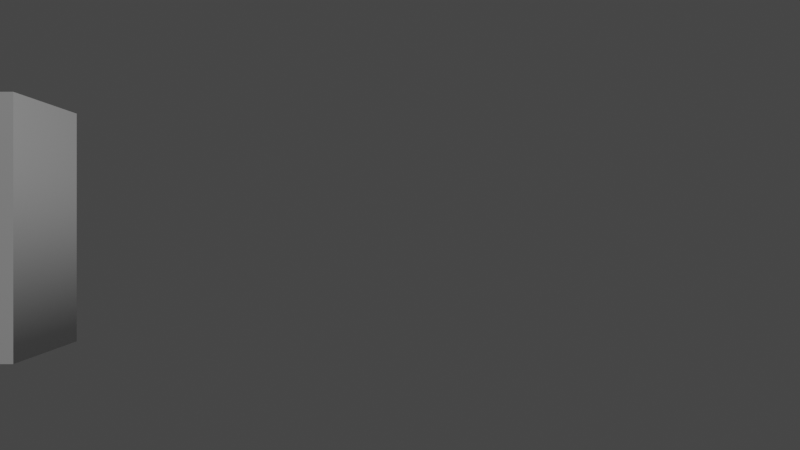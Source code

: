 # Source: battery.blend  (saved by Blender 3.5.10; exported with 4.5.12 LTS)
import bpy
from mathutils import Matrix  # noqa: F401  (used for matrix-valued properties, if any)

bpy.ops.wm.read_factory_settings(use_empty=True)
scene = bpy.context.scene
scene.name = 'Scene'

# ---- collections
col_collection = bpy.data.collections.new('Collection'); scene.collection.children.link(col_collection)
col_battery = bpy.data.collections.new('battery'); scene.collection.children.link(col_battery)

# ---- materials (node trees are filled in below, after node groups)
mat_frame = bpy.data.materials.new('Frame')
mat_frame.use_transparent_shadow = False
mat_frame.diffuse_color = (0.0, 0.0, 0.0, 1.0)
mat_text = bpy.data.materials.new('Text')
mat_text.use_transparent_shadow = False
mat_progressbar100 = bpy.data.materials.new('progressbar100')
mat_progressbar100.use_transparent_shadow = False
mat_progressbar30 = bpy.data.materials.new('progressbar30')
mat_progressbar30.use_transparent_shadow = False
mat_progressbar20 = bpy.data.materials.new('progressbar20')
mat_progressbar20.use_transparent_shadow = False

# ---- node groups
ng_caps = bpy.data.node_groups.new('caps', 'GeometryNodeTree')
_s = ng_caps.interface.new_socket(name='Geometry', in_out='OUTPUT', socket_type='NodeSocketGeometry')
_s = ng_caps.interface.new_socket(name='Size', in_out='INPUT', socket_type='NodeSocketVector')
_s.subtype = 'TRANSLATION'
_s.default_value = (0.1, 0.8, 1.0)
_s.min_value = 0.0
_s = ng_caps.interface.new_socket(name='Transform', in_out='INPUT', socket_type='NodeSocketVector')
_s = ng_caps.interface.new_socket(name='Rotation', in_out='INPUT', socket_type='NodeSocketVector')
_s.subtype = 'EULER'
_s = ng_caps.interface.new_socket(name='Scale', in_out='INPUT', socket_type='NodeSocketVector')
_s.subtype = 'XYZ'
_s.default_value = (1.0, 1.0, 1.0)
_s = ng_caps.interface.new_socket(name='Width', in_out='INPUT', socket_type='NodeSocketFloat')
_s.subtype = 'DISTANCE'
_s.default_value = 0.3
_s.min_value = 0.0
_s = ng_caps.interface.new_socket(name='Height', in_out='INPUT', socket_type='NodeSocketFloat')
_s.subtype = 'DISTANCE'
_s.default_value = 0.3
_s.min_value = 0.0
ng_caps.is_modifier = True
_N = ng_caps.nodes; _L = ng_caps.links
n0 = _N.new('NodeGroupInput'); n0.name = 'Group Input'; n0.location = (-507, 0)
n1 = _N.new('NodeGroupOutput'); n1.name = 'Group Output'; n1.location = (508, -14)
n2 = _N.new('GeometryNodeMeshCube'); n2.name = 'Cube'; n2.location = (-298, 128)
n2.inputs[1].default_value = 1
n2.inputs[3].default_value = 1
n3 = _N.new('GeometryNodeMeshToCurve'); n3.name = 'Mesh to Curve'; n3.location = (-127, 95)
n4 = _N.new('GeometryNodeTransform'); n4.name = 'Transform Geometry.001'; n4.location = (335, 30)
n5 = _N.new('GeometryNodeCurveToMesh'); n5.name = 'Curve to Mesh'; n5.location = (145, 83)
n5.inputs[3].default_value = True
n6 = _N.new('GeometryNodeCurvePrimitiveQuadrilateral'); n6.name = 'Quadrilateral'; n6.location = (-72, -101)
n7 = _N.new('GeometryNodeInputNamedAttribute'); n7.name = 'Named Attribute'; n7.location = (120, 83)
n7.inputs[0].default_value = 'radius'
n8 = _N.new('GeometryNodeSwitch'); n8.name = 'Switch'; n8.location = (120, 83)
n8.input_type = 'FLOAT'
n8.inputs[1].default_value = 1.0
_L.new(n3.outputs[0], n5.inputs[0])
_L.new(n5.outputs[0], n4.inputs[0])
_L.new(n6.outputs[0], n5.inputs[1])
_L.new(n2.outputs[0], n3.inputs[0])
_L.new(n0.outputs[4], n6.inputs[0])
_L.new(n0.outputs[5], n6.inputs[1])
_L.new(n4.outputs[0], n1.inputs[0])
_L.new(n0.outputs[0], n2.inputs[0])
_L.new(n0.outputs[1], n4.inputs[1])
_L.new(n0.outputs[2], n4.inputs[2])
_L.new(n0.outputs[3], n4.inputs[3])
_L.new(n7.outputs[1], n8.inputs[0])
_L.new(n7.outputs[0], n8.inputs[2])
_L.new(n8.outputs[0], n5.inputs[2])
n1.is_active_output = True

# ---- material node trees
mat_frame.use_nodes = True; mat_frame.node_tree.nodes.clear()
_N = mat_frame.node_tree.nodes; _L = mat_frame.node_tree.links
n0 = _N.new('ShaderNodeBsdfPrincipled'); n0.name = 'Principled BSDF'; n0.location = (10, 300)
n0.distribution = 'GGX'
n0.subsurface_method = 'RANDOM_WALK_SKIN'
n0.inputs[0].default_value = (0.09518, 0.09518, 0.09518, 1.0)
n0.inputs[3].default_value = 1.45
n0.inputs[27].default_value = (0.07049, 0.08729, 0.08336, 1.0)
n0.inputs[28].default_value = 1.0
n1 = _N.new('ShaderNodeOutputMaterial'); n1.name = 'Material Output'; n1.location = (300, 300)
_L.new(n0.outputs[0], n1.inputs[0])
n1.is_active_output = True
mat_text.use_nodes = True; mat_text.node_tree.nodes.clear()
_N = mat_text.node_tree.nodes; _L = mat_text.node_tree.links
n0 = _N.new('ShaderNodeBsdfPrincipled'); n0.name = 'Principled BSDF'; n0.location = (10, 300)
n0.distribution = 'GGX'
n0.subsurface_method = 'RANDOM_WALK_SKIN'
n0.inputs[3].default_value = 1.45
n0.inputs[27].default_value = (0.0, 0.0, 0.0, 1.0)
n0.inputs[28].default_value = 1.0
n1 = _N.new('ShaderNodeOutputMaterial'); n1.name = 'Material Output'; n1.location = (300, 300)
_L.new(n0.outputs[0], n1.inputs[0])
n1.is_active_output = True
mat_progressbar100.use_nodes = True; mat_progressbar100.node_tree.nodes.clear()
_N = mat_progressbar100.node_tree.nodes; _L = mat_progressbar100.node_tree.links
n0 = _N.new('ShaderNodeBsdfPrincipled'); n0.name = 'Principled BSDF'; n0.location = (10, 300)
n0.distribution = 'GGX'
n0.subsurface_method = 'RANDOM_WALK_SKIN'
n0.inputs[0].default_value = (0.1156, 0.7157, 0.06443, 1.0)
n0.inputs[3].default_value = 1.45
n0.inputs[27].default_value = (0.0, 0.0, 0.0, 1.0)
n0.inputs[28].default_value = 1.0
n1 = _N.new('ShaderNodeOutputMaterial'); n1.name = 'Material Output'; n1.location = (300, 300)
_L.new(n0.outputs[0], n1.inputs[0])
n1.is_active_output = True
mat_progressbar30.use_nodes = True; mat_progressbar30.node_tree.nodes.clear()
_N = mat_progressbar30.node_tree.nodes; _L = mat_progressbar30.node_tree.links
n0 = _N.new('ShaderNodeBsdfPrincipled'); n0.name = 'Principled BSDF'; n0.location = (10, 300)
n0.distribution = 'GGX'
n0.subsurface_method = 'RANDOM_WALK_SKIN'
n0.inputs[0].default_value = (0.8, 0.38, 0.0111, 1.0)
n0.inputs[3].default_value = 1.45
n0.inputs[27].default_value = (0.0, 0.0, 0.0, 1.0)
n0.inputs[28].default_value = 1.0
n1 = _N.new('ShaderNodeOutputMaterial'); n1.name = 'Material Output'; n1.location = (300, 300)
_L.new(n0.outputs[0], n1.inputs[0])
n1.is_active_output = True
mat_progressbar20.use_nodes = True; mat_progressbar20.node_tree.nodes.clear()
_N = mat_progressbar20.node_tree.nodes; _L = mat_progressbar20.node_tree.links
n0 = _N.new('ShaderNodeBsdfPrincipled'); n0.name = 'Principled BSDF'; n0.location = (10, 300)
n0.distribution = 'GGX'
n0.subsurface_method = 'RANDOM_WALK_SKIN'
n0.inputs[0].default_value = (0.8, 0.02144, 0.03117, 1.0)
n0.inputs[3].default_value = 1.45
n0.inputs[27].default_value = (0.0, 0.0, 0.0, 1.0)
n0.inputs[28].default_value = 1.0
n1 = _N.new('ShaderNodeOutputMaterial'); n1.name = 'Material Output'; n1.location = (300, 300)
_L.new(n0.outputs[0], n1.inputs[0])
n1.is_active_output = True

# ---- world
world_world = bpy.data.worlds.new('World'); scene.world = world_world
world_world.use_nodes = True; world_world.node_tree.nodes.clear()
_N = world_world.node_tree.nodes; _L = world_world.node_tree.links
n0 = _N.new('ShaderNodeOutputWorld'); n0.name = 'World Output'; n0.location = (300, 300)
n1 = _N.new('ShaderNodeBackground'); n1.name = 'Background'; n1.location = (10, 300)
n1.inputs[0].default_value = (0.05088, 0.05088, 0.05088, 1.0)
_L.new(n1.outputs[0], n0.inputs[0])
n0.is_active_output = True
world_world.color = (0.05088, 0.05088, 0.05088)
world_world.use_sun_shadow = False
world_world.sun_shadow_jitter_overblur = 0.0

# ---- cameras
cam_camera = bpy.data.cameras.new('Camera')
cam_camera.clip_end = 100.0
cam_camera.ortho_scale = 7.314

# ---- lights
light_light = bpy.data.lights.new('Light', 'POINT')
light_light.transmission_factor = 0.0
light_light.energy = 1000.0
light_light.shadow_soft_size = 0.1
light_light.shadow_maximum_resolution = 0.006
light_light.use_absolute_resolution = True

# ---- meshes
me_cube_001 = bpy.data.meshes.new('Cube.001')
me_cube_001.from_pydata([(-1.0, -1.0, -1.0), (-1.0, -1.0, 1.0), (-1.0, 1.0, -1.0), (-1.0, 1.0, 1.0), (1.0, -1.0, -1.0), (1.0, -1.0, 1.0), (1.0, 1.0, -1.0), (1.0, 1.0, 1.0)], [], [(0, 1, 3, 2), (2, 3, 7, 6), (6, 7, 5, 4), (4, 5, 1, 0), (2, 6, 4, 0), (7, 3, 1, 5)])
me_cube_001.polygons.foreach_set('material_index', [2, 2, 2, 2, 2, 2])
_uv = me_cube_001.uv_layers.new(name='UVMap')
_uv.uv.foreach_set('vector', [0.375, 0.0, 0.625, 0.0, 0.625, 0.25, 0.375, 0.25, 0.375, 0.25, 0.625, 0.25, 0.625, 0.5, 0.375, 0.5, 0.375, 0.5, 0.625, 0.5, 0.625, 0.75, 0.375, 0.75, 0.375, 0.75, 0.625, 0.75, 0.625, 1.0, 0.375, 1.0, 0.125, 0.5, 0.375, 0.5, 0.375, 0.75, 0.125, 0.75, 0.625, 0.5, 0.875, 0.5, 0.875, 0.75, 0.625, 0.75])
me_cube_001.materials.append(mat_frame)
me_cube_001.materials.append(mat_text)
me_cube_001.materials.append(mat_progressbar100)
me_cube_001.materials.append(mat_progressbar30)
me_cube_001.materials.append(mat_progressbar20)
me_cube_001.update()

# ---- objects
ob_light = bpy.data.objects.new('Light', light_light)
ob_camera = bpy.data.objects.new('Camera', cam_camera)
ob_cube = bpy.data.objects.new('Cube', me_cube_001)

# ---- transforms, parenting, visibility, modifiers, constraints
ob_light.location = (4.076, 1.005, 5.904)
ob_light.rotation_euler = (0.6503, 0.05522, 1.866)
ob_light.lock_rotations_4d = False
ob_light.empty_display_type = 'ARROWS'
ob_light.color = (0.0, 0.0, 0.0, 0.0)
ob_light.lineart.crease_threshold = 0.0
ob_camera.location = (0.0, 3.0, 0.01)
ob_camera.rotation_euler = (1.571, 0.0, 0.0)
ob_camera.lock_rotations_4d = False
ob_camera.empty_display_type = 'ARROWS'
ob_camera.color = (0.0, 0.0, 0.0, 0.0)
ob_camera.display_type = 'WIRE'
ob_camera.lineart.crease_threshold = 0.0
ob_cube.location = (-1.57, 7.48, 0.0)
_m = ob_cube.modifiers.new('GeometryNodes', 'NODES')
_m.node_group = ng_caps
_gi = [s.identifier for s in ng_caps.interface.items_tree if s.item_type == 'SOCKET' and s.in_out == 'INPUT']
_m[_gi[5]] = 1.0  # Height

# ---- collection membership
col_collection.objects.link(ob_light)
col_collection.objects.link(ob_camera)
col_battery.objects.link(ob_cube)

# ---- scene / render settings (as saved in the file)
scene.camera = ob_camera
scene.frame_start = 1; scene.frame_end = 6; scene.frame_set(1)
scene.render.engine = 'BLENDER_EEVEE_NEXT'
scene.render.fps = 4
scene.render.film_transparent = True
scene.render.use_border = True
scene.cycles.sampling_pattern = 'TABULATED_SOBOL'
scene.view_settings.view_transform = 'Filmic'
bpy.context.view_layer.update()
